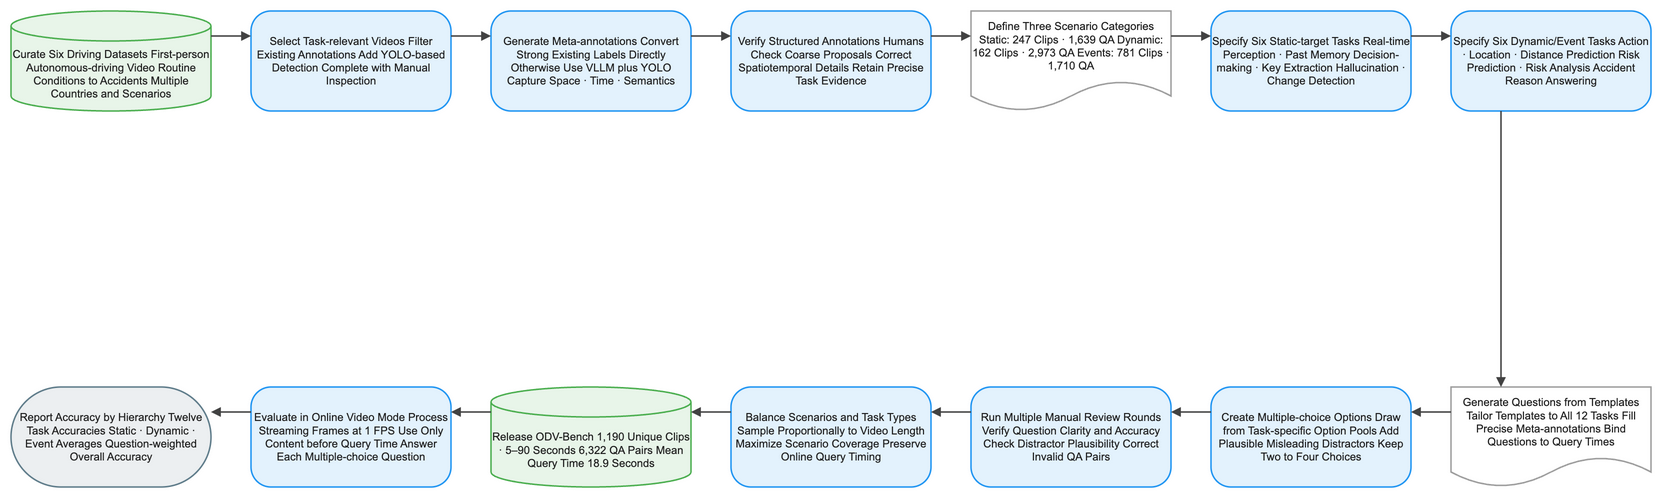

The diagram above was exported from draw.io. Its source (the exported page's mxGraphModel, read from the mxfile embedded in the PNG):
<mxGraphModel dx="1120" dy="720" grid="1" gridSize="8" guides="1" tooltips="1" connect="1" arrows="1" fold="1" page="1" pageScale="1" pageWidth="1640" pageHeight="552" math="1" background="#FFFFFF">
  <root>
    <mxCell id="0" />
    <mxCell id="1" parent="0" />
    <mxCell id="2" value="Curate Six Driving Datasets First-person Autonomous-driving Video Routine Conditions to Accidents Multiple Countries and Scenarios" style="shape=cylinder3;boundedLbl=1;backgroundOutline=1;size=15;html=1;whiteSpace=wrap;fillColor=#E8F5E9;strokeColor=#4CAF50;strokeWidth=1.5;fontColor=#212121;fontSize=11;fontFamily=Arial, Helvetica, sans-serif;verticalAlign=middle;align=center" vertex="1" parent="1">
      <mxGeometry x="-80" y="-8" width="200" height="100" as="geometry" />
    </mxCell>
    <mxCell id="3" value="Select Task-relevant Videos Filter Existing Annotations Add YOLO-based Detection Complete with Manual Inspection" style="rounded=1;arcSize=20;html=1;whiteSpace=wrap;fillColor=#E3F2FD;strokeColor=#2196F3;strokeWidth=1.5;fontColor=#212121;fontSize=11;fontFamily=Arial, Helvetica, sans-serif;verticalAlign=middle;align=center" vertex="1" parent="1">
      <mxGeometry x="160" y="-8" width="200" height="100" as="geometry" />
    </mxCell>
    <mxCell id="4" value="Generate Meta-annotations Convert Strong Existing Labels Directly Otherwise Use VLLM plus YOLO Capture Space · Time · Semantics" style="rounded=1;arcSize=20;html=1;whiteSpace=wrap;fillColor=#E3F2FD;strokeColor=#2196F3;strokeWidth=1.5;fontColor=#212121;fontSize=11;fontFamily=Arial, Helvetica, sans-serif;verticalAlign=middle;align=center" vertex="1" parent="1">
      <mxGeometry x="400" y="-8" width="200" height="100" as="geometry" />
    </mxCell>
    <mxCell id="5" value="Verify Structured Annotations Humans Check Coarse Proposals Correct Spatiotemporal Details Retain Precise Task Evidence" style="rounded=1;arcSize=20;html=1;whiteSpace=wrap;fillColor=#E3F2FD;strokeColor=#2196F3;strokeWidth=1.5;fontColor=#212121;fontSize=11;fontFamily=Arial, Helvetica, sans-serif;verticalAlign=middle;align=center" vertex="1" parent="1">
      <mxGeometry x="640" y="-8" width="200" height="100" as="geometry" />
    </mxCell>
    <mxCell id="6" value="Define Three Scenario Categories Static: 247 Clips · 1,639 QA Dynamic: 162 Clips · 2,973 QA Events: 781 Clips · 1,710 QA" style="shape=document;boundedLbl=1;html=1;whiteSpace=wrap;fillColor=#FFFFFF;strokeColor=#9E9E9E;strokeWidth=1.5;fontColor=#212121;fontSize=11;fontFamily=Arial, Helvetica, sans-serif;verticalAlign=middle;align=center" vertex="1" parent="1">
      <mxGeometry x="880" y="-8" width="200" height="100" as="geometry" />
    </mxCell>
    <mxCell id="7" value="Specify Six Static-target Tasks Real-time Perception · Past Memory Decision-making · Key Extraction Hallucination · Change Detection" style="rounded=1;arcSize=20;html=1;whiteSpace=wrap;fillColor=#E3F2FD;strokeColor=#2196F3;strokeWidth=1.5;fontColor=#212121;fontSize=11;fontFamily=Arial, Helvetica, sans-serif;verticalAlign=middle;align=center" vertex="1" parent="1">
      <mxGeometry x="1120" y="-8" width="200" height="100" as="geometry" />
    </mxCell>
    <mxCell id="8" value="Specify Six Dynamic/Event Tasks Action · Location · Distance Prediction Risk Prediction · Risk Analysis Accident Reason Answering" style="rounded=1;arcSize=20;html=1;whiteSpace=wrap;fillColor=#E3F2FD;strokeColor=#2196F3;strokeWidth=1.5;fontColor=#212121;fontSize=11;fontFamily=Arial, Helvetica, sans-serif;verticalAlign=middle;align=center" vertex="1" parent="1">
      <mxGeometry x="1360" y="-8" width="200" height="100" as="geometry" />
    </mxCell>
    <mxCell id="9" value="Generate Questions from Templates Tailor Templates to All 12 Tasks Fill Precise Meta-annotations Bind Questions to Query Times" style="shape=document;boundedLbl=1;html=1;whiteSpace=wrap;fillColor=#FFFFFF;strokeColor=#9E9E9E;strokeWidth=1.5;fontColor=#212121;fontSize=11;fontFamily=Arial, Helvetica, sans-serif;verticalAlign=middle;align=center" vertex="1" parent="1">
      <mxGeometry x="1360" y="368" width="200" height="100" as="geometry" />
    </mxCell>
    <mxCell id="10" value="Create Multiple-choice Options Draw from Task-specific Option Pools Add Plausible Misleading Distractors Keep Two to Four Choices" style="rounded=1;arcSize=20;html=1;whiteSpace=wrap;fillColor=#E3F2FD;strokeColor=#2196F3;strokeWidth=1.5;fontColor=#212121;fontSize=11;fontFamily=Arial, Helvetica, sans-serif;verticalAlign=middle;align=center" vertex="1" parent="1">
      <mxGeometry x="1120" y="368" width="200" height="100" as="geometry" />
    </mxCell>
    <mxCell id="11" value="Run Multiple Manual Review Rounds Verify Question Clarity and Accuracy Check Distractor Plausibility Correct Invalid QA Pairs" style="rounded=1;arcSize=20;html=1;whiteSpace=wrap;fillColor=#E3F2FD;strokeColor=#2196F3;strokeWidth=1.5;fontColor=#212121;fontSize=11;fontFamily=Arial, Helvetica, sans-serif;verticalAlign=middle;align=center" vertex="1" parent="1">
      <mxGeometry x="880" y="368" width="200" height="100" as="geometry" />
    </mxCell>
    <mxCell id="12" value="Balance Scenarios and Task Types Sample Proportionally to Video Length Maximize Scenario Coverage Preserve Online Query Timing" style="rounded=1;arcSize=20;html=1;whiteSpace=wrap;fillColor=#E3F2FD;strokeColor=#2196F3;strokeWidth=1.5;fontColor=#212121;fontSize=11;fontFamily=Arial, Helvetica, sans-serif;verticalAlign=middle;align=center" vertex="1" parent="1">
      <mxGeometry x="640" y="368" width="200" height="100" as="geometry" />
    </mxCell>
    <mxCell id="13" value="Release ODV-Bench 1,190 Unique Clips · 5–90 Seconds 6,322 QA Pairs Mean Query Time 18.9 Seconds" style="shape=cylinder3;boundedLbl=1;backgroundOutline=1;size=15;html=1;whiteSpace=wrap;fillColor=#E8F5E9;strokeColor=#4CAF50;strokeWidth=1.5;fontColor=#212121;fontSize=11;fontFamily=Arial, Helvetica, sans-serif;verticalAlign=middle;align=center" vertex="1" parent="1">
      <mxGeometry x="400" y="368" width="200" height="100" as="geometry" />
    </mxCell>
    <mxCell id="14" value="Evaluate in Online Video Mode Process Streaming Frames at 1 FPS Use Only Content before Query Time Answer Each Multiple-choice Question" style="rounded=1;arcSize=20;html=1;whiteSpace=wrap;fillColor=#E3F2FD;strokeColor=#2196F3;strokeWidth=1.5;fontColor=#212121;fontSize=11;fontFamily=Arial, Helvetica, sans-serif;verticalAlign=middle;align=center" vertex="1" parent="1">
      <mxGeometry x="160" y="368" width="200" height="100" as="geometry" />
    </mxCell>
    <mxCell id="15" value="Report Accuracy by Hierarchy Twelve Task Accuracies Static · Dynamic · Event Averages Question-weighted Overall Accuracy" style="rounded=1;arcSize=50;html=1;whiteSpace=wrap;fillColor=#ECEFF1;strokeColor=#607D8B;strokeWidth=1.5;fontColor=#212121;fontSize=11;fontFamily=Arial, Helvetica, sans-serif;verticalAlign=middle;align=center" vertex="1" parent="1">
      <mxGeometry x="-80" y="368" width="200" height="100" as="geometry" />
    </mxCell>
    <mxCell id="16" value="" style="edgeStyle=orthogonalEdgeStyle;rounded=0;orthogonalLoop=1;jettySize=auto;html=1;strokeColor=#424242;strokeWidth=1.5;endArrow=block;endFill=1;exitX=1;exitY=0.25;exitDx=0;exitDy=0;entryX=0;entryY=0.25;entryDx=0;entryDy=0;jumpStyle=arc;jumpSize=8" edge="1" parent="1" source="2" target="3">
      <mxGeometry relative="1" as="geometry" />
    </mxCell>
    <mxCell id="17" value="" style="edgeStyle=orthogonalEdgeStyle;rounded=0;orthogonalLoop=1;jettySize=auto;html=1;strokeColor=#424242;strokeWidth=1.5;endArrow=block;endFill=1;exitX=1;exitY=0.25;exitDx=0;exitDy=0;entryX=0;entryY=0.25;entryDx=0;entryDy=0;jumpStyle=arc;jumpSize=8" edge="1" parent="1" source="3" target="4">
      <mxGeometry relative="1" as="geometry" />
    </mxCell>
    <mxCell id="18" value="" style="edgeStyle=orthogonalEdgeStyle;rounded=0;orthogonalLoop=1;jettySize=auto;html=1;strokeColor=#424242;strokeWidth=1.5;endArrow=block;endFill=1;exitX=1;exitY=0.25;exitDx=0;exitDy=0;entryX=0;entryY=0.25;entryDx=0;entryDy=0;jumpStyle=arc;jumpSize=8" edge="1" parent="1" source="4" target="5">
      <mxGeometry relative="1" as="geometry" />
    </mxCell>
    <mxCell id="19" value="" style="edgeStyle=orthogonalEdgeStyle;rounded=0;orthogonalLoop=1;jettySize=auto;html=1;strokeColor=#424242;strokeWidth=1.5;endArrow=block;endFill=1;exitX=1;exitY=0.25;exitDx=0;exitDy=0;entryX=0;entryY=0.25;entryDx=0;entryDy=0;jumpStyle=arc;jumpSize=8" edge="1" parent="1" source="5" target="6">
      <mxGeometry relative="1" as="geometry" />
    </mxCell>
    <mxCell id="20" value="" style="edgeStyle=orthogonalEdgeStyle;rounded=0;orthogonalLoop=1;jettySize=auto;html=1;strokeColor=#424242;strokeWidth=1.5;endArrow=block;endFill=1;exitX=1;exitY=0.25;exitDx=0;exitDy=0;entryX=0;entryY=0.25;entryDx=0;entryDy=0;jumpStyle=arc;jumpSize=8" edge="1" parent="1" source="6" target="7">
      <mxGeometry relative="1" as="geometry" />
    </mxCell>
    <mxCell id="21" value="" style="edgeStyle=orthogonalEdgeStyle;rounded=0;orthogonalLoop=1;jettySize=auto;html=1;strokeColor=#424242;strokeWidth=1.5;endArrow=block;endFill=1;exitX=1;exitY=0.25;exitDx=0;exitDy=0;entryX=0;entryY=0.25;entryDx=0;entryDy=0;jumpStyle=arc;jumpSize=8" edge="1" parent="1" source="7" target="8">
      <mxGeometry relative="1" as="geometry" />
    </mxCell>
    <mxCell id="22" value="" style="edgeStyle=orthogonalEdgeStyle;rounded=0;orthogonalLoop=1;jettySize=auto;html=1;strokeColor=#424242;strokeWidth=1.5;endArrow=block;endFill=1;exitX=0.25;exitY=1;exitDx=0;exitDy=0;entryX=0.25;entryY=0;entryDx=0;entryDy=0;jumpStyle=arc;jumpSize=8" edge="1" parent="1" source="8" target="9">
      <mxGeometry relative="1" as="geometry" />
    </mxCell>
    <mxCell id="23" value="" style="edgeStyle=orthogonalEdgeStyle;rounded=0;orthogonalLoop=1;jettySize=auto;html=1;strokeColor=#424242;strokeWidth=1.5;endArrow=block;endFill=1;exitX=0;exitY=0.25;exitDx=0;exitDy=0;entryX=1;entryY=0.25;entryDx=0;entryDy=0;jumpStyle=arc;jumpSize=8" edge="1" parent="1" source="9" target="10">
      <mxGeometry relative="1" as="geometry" />
    </mxCell>
    <mxCell id="24" value="" style="edgeStyle=orthogonalEdgeStyle;rounded=0;orthogonalLoop=1;jettySize=auto;html=1;strokeColor=#424242;strokeWidth=1.5;endArrow=block;endFill=1;exitX=0;exitY=0.25;exitDx=0;exitDy=0;entryX=1;entryY=0.25;entryDx=0;entryDy=0;jumpStyle=arc;jumpSize=8" edge="1" parent="1" source="10" target="11">
      <mxGeometry relative="1" as="geometry" />
    </mxCell>
    <mxCell id="25" value="" style="edgeStyle=orthogonalEdgeStyle;rounded=0;orthogonalLoop=1;jettySize=auto;html=1;strokeColor=#424242;strokeWidth=1.5;endArrow=block;endFill=1;exitX=0;exitY=0.25;exitDx=0;exitDy=0;entryX=1;entryY=0.25;entryDx=0;entryDy=0;jumpStyle=arc;jumpSize=8" edge="1" parent="1" source="11" target="12">
      <mxGeometry relative="1" as="geometry" />
    </mxCell>
    <mxCell id="26" value="" style="edgeStyle=orthogonalEdgeStyle;rounded=0;orthogonalLoop=1;jettySize=auto;html=1;strokeColor=#424242;strokeWidth=1.5;endArrow=block;endFill=1;exitX=0;exitY=0.25;exitDx=0;exitDy=0;entryX=1;entryY=0.25;entryDx=0;entryDy=0;jumpStyle=arc;jumpSize=8" edge="1" parent="1" source="12" target="13">
      <mxGeometry relative="1" as="geometry" />
    </mxCell>
    <mxCell id="27" value="" style="edgeStyle=orthogonalEdgeStyle;rounded=0;orthogonalLoop=1;jettySize=auto;html=1;strokeColor=#424242;strokeWidth=1.5;endArrow=block;endFill=1;exitX=0;exitY=0.25;exitDx=0;exitDy=0;entryX=1;entryY=0.25;entryDx=0;entryDy=0;jumpStyle=arc;jumpSize=8" edge="1" parent="1" source="13" target="14">
      <mxGeometry relative="1" as="geometry" />
    </mxCell>
    <mxCell id="28" value="" style="edgeStyle=orthogonalEdgeStyle;rounded=0;orthogonalLoop=1;jettySize=auto;html=1;strokeColor=#424242;strokeWidth=1.5;endArrow=block;endFill=1;exitX=0;exitY=0.25;exitDx=0;exitDy=0;entryX=1;entryY=0.25;entryDx=0;entryDy=0;jumpStyle=arc;jumpSize=8" edge="1" parent="1" source="14" target="15">
      <mxGeometry relative="1" as="geometry" />
    </mxCell>
  </root>
</mxGraphModel>